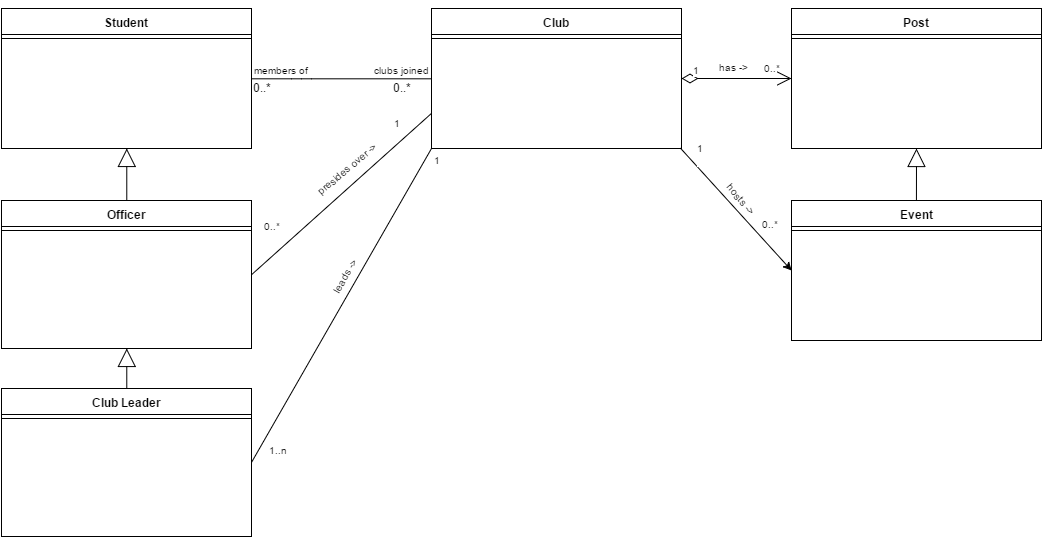

The diagram above was exported from draw.io. Its source (the exported page's mxGraphModel, read from the mxfile embedded in the PNG):
<mxGraphModel dx="423" dy="299" grid="1" gridSize="10" guides="1" tooltips="1" connect="1" arrows="1" fold="1" page="1" pageScale="1.5" pageWidth="826" pageHeight="1169" background="#ffffff" math="0" shadow="0">
  <root>
    <mxCell id="0" style=";html=1;" />
    <mxCell id="1" style=";html=1;" parent="0" />
    <mxCell id="15a8265474e60352-80" value="Student" style="swimlane;html=1;fontStyle=1;align=center;verticalAlign=top;childLayout=stackLayout;horizontal=1;startSize=26;horizontalStack=0;resizeParent=1;resizeLast=0;collapsible=1;marginBottom=0;swimlaneFillColor=#ffffff;" vertex="1" parent="1">
      <mxGeometry x="100" y="30" width="250" height="140" as="geometry" />
    </mxCell>
    <mxCell id="15a8265474e60352-82" value="" style="line;html=1;strokeWidth=1;fillColor=none;align=left;verticalAlign=middle;spacingTop=-1;spacingLeft=3;spacingRight=3;rotatable=0;labelPosition=right;points=[];portConstraint=eastwest;" vertex="1" parent="15a8265474e60352-80">
      <mxGeometry y="26" width="250" height="8" as="geometry" />
    </mxCell>
    <mxCell id="15a8265474e60352-88" value="Officer" style="swimlane;html=1;fontStyle=1;align=center;verticalAlign=top;childLayout=stackLayout;horizontal=1;startSize=26;horizontalStack=0;resizeParent=1;resizeLast=0;collapsible=1;marginBottom=0;swimlaneFillColor=#ffffff;" vertex="1" parent="1">
      <mxGeometry x="100" y="222" width="250" height="148" as="geometry" />
    </mxCell>
    <mxCell id="15a8265474e60352-90" value="" style="line;html=1;strokeWidth=1;fillColor=none;align=left;verticalAlign=middle;spacingTop=-1;spacingLeft=3;spacingRight=3;rotatable=0;labelPosition=right;points=[];portConstraint=eastwest;" vertex="1" parent="15a8265474e60352-88">
      <mxGeometry y="26" width="250" height="8" as="geometry" />
    </mxCell>
    <mxCell id="15a8265474e60352-107" value="Club Leader" style="swimlane;html=1;fontStyle=1;align=center;verticalAlign=top;childLayout=stackLayout;horizontal=1;startSize=26;horizontalStack=0;resizeParent=1;resizeLast=0;collapsible=1;marginBottom=0;swimlaneFillColor=#ffffff;" vertex="1" parent="1">
      <mxGeometry x="100" y="410" width="250" height="148" as="geometry" />
    </mxCell>
    <mxCell id="15a8265474e60352-109" value="" style="line;html=1;strokeWidth=1;fillColor=none;align=left;verticalAlign=middle;spacingTop=-1;spacingLeft=3;spacingRight=3;rotatable=0;labelPosition=right;points=[];portConstraint=eastwest;" vertex="1" parent="15a8265474e60352-107">
      <mxGeometry y="26" width="250" height="8" as="geometry" />
    </mxCell>
    <mxCell id="15a8265474e60352-111" value="Club" style="swimlane;html=1;fontStyle=1;align=center;verticalAlign=top;childLayout=stackLayout;horizontal=1;startSize=26;horizontalStack=0;resizeParent=1;resizeLast=0;collapsible=1;marginBottom=0;swimlaneFillColor=#ffffff;shadow=0;comic=0;rounded=0;arcSize=0;" vertex="1" parent="1">
      <mxGeometry x="530" y="30" width="250" height="140" as="geometry" />
    </mxCell>
    <mxCell id="15a8265474e60352-113" value="" style="line;html=1;strokeWidth=1;fillColor=none;align=left;verticalAlign=middle;spacingTop=-1;spacingLeft=3;spacingRight=3;rotatable=0;labelPosition=right;points=[];portConstraint=eastwest;" vertex="1" parent="15a8265474e60352-111">
      <mxGeometry y="26" width="250" height="8" as="geometry" />
    </mxCell>
    <mxCell id="15a8265474e60352-115" value="Post" style="swimlane;html=1;fontStyle=1;align=center;verticalAlign=top;childLayout=stackLayout;horizontal=1;startSize=26;horizontalStack=0;resizeParent=1;resizeLast=0;collapsible=1;marginBottom=0;swimlaneFillColor=#ffffff;" vertex="1" parent="1">
      <mxGeometry x="890" y="30" width="250" height="140" as="geometry" />
    </mxCell>
    <mxCell id="15a8265474e60352-117" value="" style="line;html=1;strokeWidth=1;fillColor=none;align=left;verticalAlign=middle;spacingTop=-1;spacingLeft=3;spacingRight=3;rotatable=0;labelPosition=right;points=[];portConstraint=eastwest;" vertex="1" parent="15a8265474e60352-115">
      <mxGeometry y="26" width="250" height="8" as="geometry" />
    </mxCell>
    <mxCell id="15a8265474e60352-119" value="Event" style="swimlane;html=1;fontStyle=1;align=center;verticalAlign=top;childLayout=stackLayout;horizontal=1;startSize=26;horizontalStack=0;resizeParent=1;resizeLast=0;collapsible=1;marginBottom=0;swimlaneFillColor=#ffffff;" vertex="1" parent="1">
      <mxGeometry x="890" y="222" width="250" height="140" as="geometry" />
    </mxCell>
    <mxCell id="15a8265474e60352-121" value="" style="line;html=1;strokeWidth=1;fillColor=none;align=left;verticalAlign=middle;spacingTop=-1;spacingLeft=3;spacingRight=3;rotatable=0;labelPosition=right;points=[];portConstraint=eastwest;" vertex="1" parent="15a8265474e60352-119">
      <mxGeometry y="26" width="250" height="8" as="geometry" />
    </mxCell>
    <mxCell id="15a8265474e60352-123" style="edgeStyle=orthogonalEdgeStyle;rounded=0;html=1;exitX=0.5;exitY=0;entryX=0.5;entryY=0;jettySize=auto;orthogonalLoop=1;" edge="1" parent="1" source="15a8265474e60352-80" target="15a8265474e60352-80">
      <mxGeometry relative="1" as="geometry" />
    </mxCell>
    <mxCell id="15a8265474e60352-133" value="" style="endArrow=block;endSize=16;endFill=0;html=1;entryX=0.5;entryY=1;exitX=0.5;exitY=0;" edge="1" parent="1" source="15a8265474e60352-107" target="15a8265474e60352-88">
      <mxGeometry width="160" relative="1" as="geometry">
        <mxPoint x="160" y="430" as="sourcePoint" />
        <mxPoint x="320" y="430" as="targetPoint" />
      </mxGeometry>
    </mxCell>
    <mxCell id="15a8265474e60352-135" value="" style="endArrow=block;endSize=16;endFill=0;html=1;exitX=0.5;exitY=0;entryX=0.5;entryY=1;" edge="1" parent="1" source="15a8265474e60352-88" target="15a8265474e60352-80">
      <mxGeometry x="235" y="380" width="160" as="geometry">
        <mxPoint x="235" y="420" as="sourcePoint" />
        <mxPoint x="280" y="160" as="targetPoint" />
      </mxGeometry>
    </mxCell>
    <mxCell id="15a8265474e60352-141" value="" style="endArrow=none;startArrow=none;endFill=0;startFill=0;html=1;entryX=0;entryY=0.75;exitX=1;exitY=0.5;verticalAlign=middle;horizontal=1;" edge="1" parent="1" source="15a8265474e60352-88" target="15a8265474e60352-111">
      <mxGeometry width="160" relative="1" as="geometry">
        <mxPoint x="350" y="200.1364628820961" as="sourcePoint" />
        <mxPoint x="530.3333333333335" y="200.33333333333337" as="targetPoint" />
      </mxGeometry>
    </mxCell>
    <mxCell id="15a8265474e60352-142" value="" style="endArrow=none;startArrow=none;endFill=0;startFill=0;html=1;exitX=1;exitY=0.5;" edge="1" parent="1" source="15a8265474e60352-107">
      <mxGeometry width="160" relative="1" as="geometry">
        <mxPoint x="400.3333333333335" y="330.3333333333335" as="sourcePoint" />
        <mxPoint x="530" y="170" as="targetPoint" />
      </mxGeometry>
    </mxCell>
    <mxCell id="15a8265474e60352-144" value="" style="endArrow=block;endSize=16;endFill=0;html=1;exitX=0.5;exitY=0;" edge="1" parent="1" source="15a8265474e60352-119">
      <mxGeometry x="245" y="390" width="160" as="geometry">
        <mxPoint x="235.33333333333348" y="232" as="sourcePoint" />
        <mxPoint x="1015" y="170" as="targetPoint" />
        <Array as="points" />
      </mxGeometry>
    </mxCell>
    <mxCell id="15a8265474e60352-145" style="edgeStyle=orthogonalEdgeStyle;rounded=0;html=1;exitX=0.5;exitY=0;entryX=0.5;entryY=0;jettySize=auto;orthogonalLoop=1;" edge="1" parent="1" source="15a8265474e60352-115" target="15a8265474e60352-115">
      <mxGeometry relative="1" as="geometry" />
    </mxCell>
    <mxCell id="15a8265474e60352-147" value="" style="endArrow=classic;startArrow=none;endFill=1;startFill=0;html=1;exitX=1;exitY=0.5;entryX=0;entryY=0.5;" edge="1" parent="1" target="15a8265474e60352-119">
      <mxGeometry width="160" relative="1" as="geometry">
        <mxPoint x="778.9411764705883" y="169.6470588235294" as="sourcePoint" />
        <mxPoint x="889.5294117647059" y="169.6470588235294" as="targetPoint" />
      </mxGeometry>
    </mxCell>
    <mxCell id="15a8265474e60352-171" value="" style="endArrow=none;html=1;edgeStyle=orthogonalEdgeStyle;entryX=0;entryY=0.5;exitX=1;exitY=0.5;" edge="1" parent="1" source="15a8265474e60352-80" target="15a8265474e60352-111">
      <mxGeometry relative="1" as="geometry">
        <mxPoint x="371" y="120" as="sourcePoint" />
        <mxPoint x="500" y="110" as="targetPoint" />
        <Array as="points">
          <mxPoint x="400" y="100" />
          <mxPoint x="400" y="100" />
        </Array>
      </mxGeometry>
    </mxCell>
    <mxCell id="15a8265474e60352-172" value="members of" style="resizable=0;html=1;align=left;verticalAlign=bottom;labelBackgroundColor=#ffffff;fontSize=10;" vertex="1" connectable="0" parent="15a8265474e60352-171">
      <mxGeometry x="-1" relative="1" as="geometry" />
    </mxCell>
    <mxCell id="15a8265474e60352-173" value="&lt;div&gt;&lt;br&gt;&lt;/div&gt;clubs joined" style="resizable=0;html=1;align=right;verticalAlign=bottom;labelBackgroundColor=#ffffff;fontSize=10;" vertex="1" connectable="0" parent="15a8265474e60352-171">
      <mxGeometry x="1" relative="1" as="geometry" />
    </mxCell>
    <mxCell id="15a8265474e60352-185" value="0..*" style="text;html=1;resizable=0;autosize=1;align=left;verticalAlign=top;spacingTop=-4;points=[];" vertex="1" parent="1">
      <mxGeometry x="490" y="100" width="30" height="20" as="geometry" />
    </mxCell>
    <mxCell id="15a8265474e60352-186" value="0..*" style="text;html=1;resizable=0;autosize=1;align=left;verticalAlign=top;spacingTop=-4;points=[];" vertex="1" parent="1">
      <mxGeometry x="350" y="100" width="30" height="20" as="geometry" />
    </mxCell>
    <mxCell id="15a8265474e60352-187" value="" style="resizable=0;html=1;align=left;verticalAlign=bottom;labelBackgroundColor=#ffffff;fontSize=10;" vertex="1" connectable="0" parent="1">
      <mxGeometry x="848" y="153" as="geometry">
        <mxPoint x="851" y="96" as="offset" />
      </mxGeometry>
    </mxCell>
    <mxCell id="15a8265474e60352-191" value="hosts -&amp;gt;" style="resizable=0;html=1;align=left;verticalAlign=bottom;labelBackgroundColor=#ffffff;fontSize=10;rotation=50;" vertex="1" connectable="0" parent="1">
      <mxGeometry x="-1" relative="1" as="geometry">
        <mxPoint x="820" y="210" as="offset" />
      </mxGeometry>
    </mxCell>
    <mxCell id="15a8265474e60352-192" value="1&lt;div&gt;&lt;br&gt;&lt;/div&gt;" style="resizable=0;html=1;align=left;verticalAlign=bottom;labelBackgroundColor=#ffffff;fontSize=10;" vertex="1" connectable="0" parent="1">
      <mxGeometry x="-1" relative="1" as="geometry">
        <mxPoint x="793" y="190" as="offset" />
      </mxGeometry>
    </mxCell>
    <mxCell id="15a8265474e60352-193" value="0..*" style="resizable=0;html=1;align=left;verticalAlign=bottom;labelBackgroundColor=#ffffff;fontSize=10;" vertex="1" connectable="0" parent="1">
      <mxGeometry x="-1" relative="1" as="geometry">
        <mxPoint x="858" y="254" as="offset" />
      </mxGeometry>
    </mxCell>
    <mxCell id="15a8265474e60352-194" value="presides over -&amp;gt;" style="resizable=0;html=1;align=left;verticalAlign=bottom;labelBackgroundColor=#ffffff;fontSize=10;rotation=-40;" vertex="1" connectable="0" parent="1">
      <mxGeometry x="-1" relative="1" as="geometry">
        <mxPoint x="420.37931034482756" y="222" as="offset" />
      </mxGeometry>
    </mxCell>
    <mxCell id="15a8265474e60352-195" value="0..*" style="resizable=0;html=1;align=left;verticalAlign=bottom;labelBackgroundColor=#ffffff;fontSize=10;" vertex="1" connectable="0" parent="1">
      <mxGeometry x="-1" relative="1" as="geometry">
        <mxPoint x="360.37931034482756" y="256" as="offset" />
      </mxGeometry>
    </mxCell>
    <mxCell id="15a8265474e60352-196" value="1" style="resizable=0;html=1;align=left;verticalAlign=bottom;labelBackgroundColor=#ffffff;fontSize=10;" vertex="1" connectable="0" parent="1">
      <mxGeometry x="-1" relative="1" as="geometry">
        <mxPoint x="530.3793103448276" y="190" as="offset" />
      </mxGeometry>
    </mxCell>
    <mxCell id="15a8265474e60352-197" value="1" style="resizable=0;html=1;align=left;verticalAlign=bottom;labelBackgroundColor=#ffffff;fontSize=10;" vertex="1" connectable="0" parent="1">
      <mxGeometry x="-1" relative="1" as="geometry">
        <mxPoint x="490.37931034482756" y="153" as="offset" />
      </mxGeometry>
    </mxCell>
    <mxCell id="15a8265474e60352-198" value="1..n" style="resizable=0;html=1;align=left;verticalAlign=bottom;labelBackgroundColor=#ffffff;fontSize=10;" vertex="1" connectable="0" parent="1">
      <mxGeometry x="-1" relative="1" as="geometry">
        <mxPoint x="365.37931034482756" y="480" as="offset" />
      </mxGeometry>
    </mxCell>
    <mxCell id="15a8265474e60352-210" value="&lt;div&gt;0..*&lt;/div&gt;&lt;div&gt;&lt;br&gt;&lt;/div&gt;" style="resizable=0;html=1;align=left;verticalAlign=bottom;labelBackgroundColor=#ffffff;fontSize=10;rotation=0;" vertex="1" connectable="0" parent="1">
      <mxGeometry x="-1" relative="1" as="geometry">
        <mxPoint x="860" y="110" as="offset" />
      </mxGeometry>
    </mxCell>
    <mxCell id="15a8265474e60352-220" value="has&lt;span style=&quot;line-height: 1.2&quot;&gt;&amp;nbsp;-&amp;gt;&lt;/span&gt;" style="text;html=1;resizable=0;autosize=1;align=left;verticalAlign=top;spacingTop=-4;points=[];fontSize=10;" vertex="1" parent="1">
      <mxGeometry x="816" y="81" width="40" height="10" as="geometry" />
    </mxCell>
    <mxCell id="15a8265474e60352-227" value="leads -&amp;gt;" style="resizable=0;html=1;align=left;verticalAlign=bottom;labelBackgroundColor=#ffffff;fontSize=10;rotation=-60;" vertex="1" connectable="0" parent="1">
      <mxGeometry x="-1" relative="1" as="geometry">
        <mxPoint x="440.37931034482756" y="320" as="offset" />
      </mxGeometry>
    </mxCell>
    <mxCell id="1a47dfe2f4c8234a-4" value="1" style="endArrow=open;html=1;endSize=12;startArrow=diamondThin;startSize=14;startFill=0;edgeStyle=orthogonalEdgeStyle;align=left;verticalAlign=bottom;fontSize=10;" edge="1" parent="1">
      <mxGeometry x="-0.8182" relative="1" as="geometry">
        <mxPoint x="780" y="100" as="sourcePoint" />
        <mxPoint x="890" y="100" as="targetPoint" />
        <mxPoint as="offset" />
      </mxGeometry>
    </mxCell>
  </root>
</mxGraphModel>